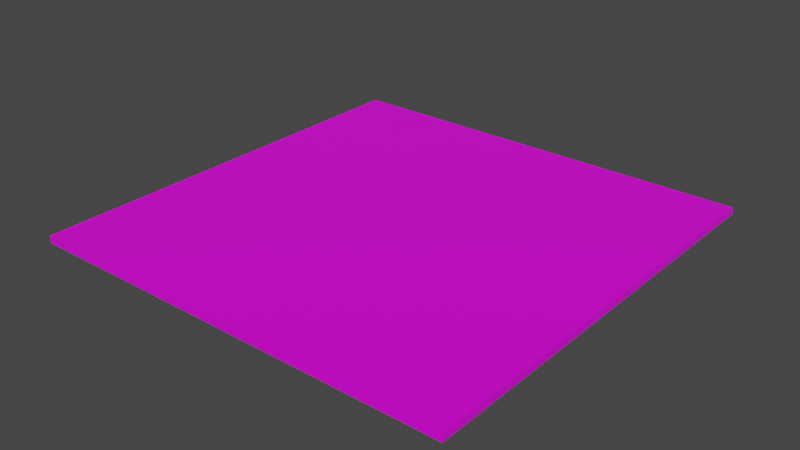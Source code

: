 # Source: grass.blend  (saved by Blender 2.91.10; exported with 4.5.12 LTS)
import bpy
from mathutils import Matrix  # noqa: F401  (used for matrix-valued properties, if any)

bpy.ops.wm.read_factory_settings(use_empty=True)
scene = bpy.context.scene
scene.name = 'Scene'

# ---- collections
col_collection = bpy.data.collections.new('Collection'); scene.collection.children.link(col_collection)

# ---- images (referenced by path relative to the original .blend; pixels are not part of the script)
import os
ASSET_DIR = os.environ.get("B2B_ASSET_DIR", "")  # directory of the original .blend (textures are referenced by path, not embedded)
HERE = os.path.dirname(os.path.abspath(__file__))  # packed textures are extracted next to this script under _unpacked/

def load_image(name, relpath, width, height, colorspace="sRGB"):
    """Load a texture the original file referenced (path relative to the .blend, or extracted next to this script)."""
    p = next((c for c in (os.path.join(HERE, relpath), os.path.join(ASSET_DIR, relpath)) if relpath and os.path.exists(c)), "")
    if p:
        img = bpy.data.images.load(p, check_existing=True)
        img.name = name
    else:  # same state as the original file: an image datablock whose file is absent (Cycles renders it pink)
        img = bpy.data.images.new(name, width, height)
        img.source = "FILE"
        img.filepath = "//" + (relpath or name)
    img.colorspace_settings.name = colorspace
    return img
img_grass2_png = load_image('grass2.png', 'grass2.png', 1024, 1024, 'sRGB')

# ---- materials (node trees are filled in below, after node groups)
mat_material = bpy.data.materials.new('Material')
mat_material.alpha_threshold = 0.0
mat_material.use_transparent_shadow = False
mat_material.line_color = (0.0, 0.0, 0.0, 1.0)

# ---- material node trees
mat_material.use_nodes = True; mat_material.node_tree.nodes.clear()
_N = mat_material.node_tree.nodes; _L = mat_material.node_tree.links
n0 = _N.new('ShaderNodeOutputMaterial'); n0.name = 'Material Output'; n0.location = (300, 300)
n1 = _N.new('ShaderNodeBsdfPrincipled'); n1.name = 'Principled BSDF'; n1.location = (10, 300)
n1.distribution = 'GGX'
n1.subsurface_method = 'BURLEY'
n1.inputs[2].default_value = 0.4
n1.inputs[3].default_value = 1.45
n1.inputs[27].default_value = (0.0, 0.0, 0.0, 1.0)
n1.inputs[28].default_value = 1.0
n2 = _N.new('ShaderNodeTexImage'); n2.name = 'Image Texture'; n2.location = (-280, 280)
n2.image = img_grass2_png
_L.new(n1.outputs[0], n0.inputs[0])
_L.new(n2.outputs[0], n1.inputs[0])
n0.is_active_output = True

# ---- world
world_world = bpy.data.worlds.new('World'); scene.world = world_world
world_world.use_nodes = True; world_world.node_tree.nodes.clear()
_N = world_world.node_tree.nodes; _L = world_world.node_tree.links
n0 = _N.new('ShaderNodeOutputWorld'); n0.name = 'World Output'; n0.location = (300, 300)
n1 = _N.new('ShaderNodeBackground'); n1.name = 'Background'; n1.location = (10, 300)
n1.inputs[0].default_value = (0.05088, 0.05088, 0.05088, 1.0)
_L.new(n1.outputs[0], n0.inputs[0])
n0.is_active_output = True
world_world.color = (0.05088, 0.05088, 0.05088)
world_world.use_sun_shadow = False
world_world.sun_shadow_jitter_overblur = 0.0

# ---- meshes
me_cube = bpy.data.meshes.new('Cube')
me_cube.from_pydata([(15.0, 15.0, 0.25), (15.0, 15.0, -0.25), (15.0, -15.0, 0.25), (15.0, -15.0, -0.25), (-15.0, 15.0, 0.25), (-15.0, 15.0, -0.25), (-15.0, -15.0, 0.25), (-15.0, -15.0, -0.25)], [], [(0, 4, 6, 2), (3, 2, 6, 7), (7, 6, 4, 5), (5, 1, 3, 7), (1, 0, 2, 3), (5, 4, 0, 1)])
_uv = me_cube.uv_layers.new(name='UVMap')
_uv.uv.foreach_set('vector', [14.17, -13.13, -13.1, -13.13, -13.1, 14.14, 14.17, 14.14, -4.143, -4.143, -4.143, -1.277, -1.277, -1.277, -1.277, -4.143, -4.143, -0.9331, -4.143, 1.933, -1.277, 1.933, -1.277, -0.9331, 1.933, -4.143, -0.9331, -4.143, -0.9331, -1.277, 1.933, -1.277, -0.9331, -0.9331, -0.9331, 1.933, 1.933, 1.933, 1.933, -0.9331, -4.143, 2.277, -4.143, 5.143, -1.277, 5.143, -1.277, 2.277])
me_cube.materials.append(mat_material)
me_cube.use_remesh_preserve_volume = False
me_cube.use_remesh_preserve_attributes = False
me_cube.use_mirror_vertex_groups = False
me_cube.update()

# ---- objects
ob_cube = bpy.data.objects.new('Cube', me_cube)

# ---- transforms, parenting, visibility, modifiers, constraints
ob_cube.location = (0.0, 0.0, 0.0)
ob_cube.lock_rotations_4d = False
ob_cube.empty_display_type = 'ARROWS'
ob_cube.lineart.crease_threshold = 0.0

# ---- collection membership
col_collection.objects.link(ob_cube)

# ---- scene / render settings (as saved in the file)
scene.frame_start = 1; scene.frame_end = 250; scene.frame_set(1)
scene.render.engine = 'BLENDER_EEVEE_NEXT'
scene.cycles.use_denoising = False
scene.cycles.samples = 128
scene.cycles.sampling_pattern = 'TABULATED_SOBOL'
scene.cycles.use_adaptive_sampling = False
scene.cycles.use_light_tree = False
scene.view_settings.view_transform = 'Filmic'
bpy.context.view_layer.update()

# ---- added for rendering (the .blend has no active camera and no usable light): camera, sun
cam_auto = bpy.data.cameras.new('AutoCamera')
cam_auto.lens = 50.0
cam_auto.sensor_width = 36.0
cam_auto.clip_end = 1000.0
ob_auto_camera = bpy.data.objects.new('AutoCamera', cam_auto)
scene.collection.objects.link(ob_auto_camera)
ob_auto_camera.location = (39.2567, -47.108, 31.4053)
ob_auto_camera.rotation_euler = (1.09748, -7.21219e-08, 0.694738)
scene.camera = ob_auto_camera
light_auto_sun = bpy.data.lights.new('AutoSun', 'SUN')
light_auto_sun.energy = 3.0
light_auto_sun.angle = 0.0523599
ob_auto_sun = bpy.data.objects.new('AutoSun', light_auto_sun)
scene.collection.objects.link(ob_auto_sun)
ob_auto_sun.rotation_euler = (0.872665, 0.174533, 0.523599)
bpy.context.view_layer.update()
